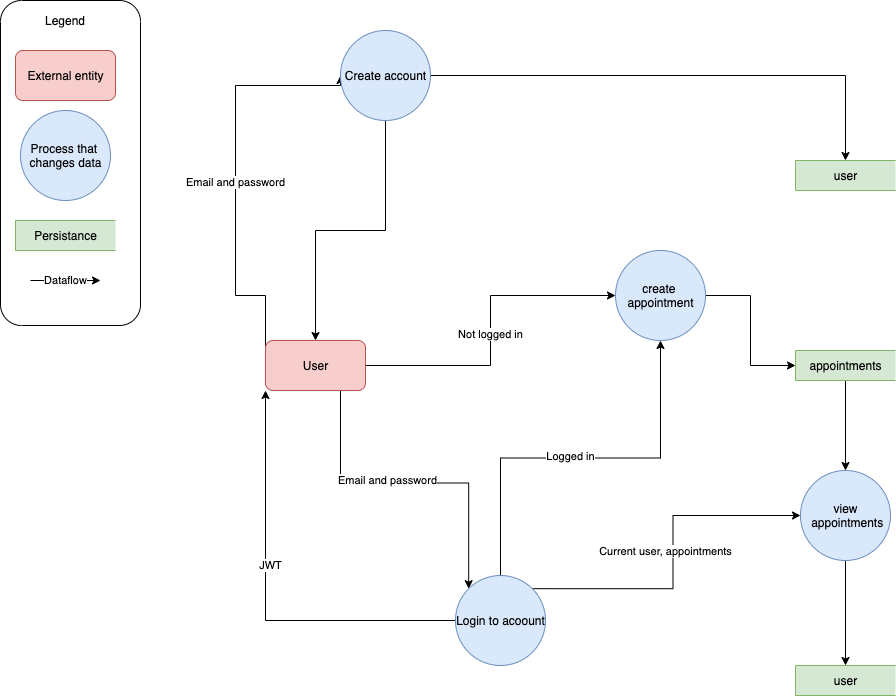

The diagram above was exported from draw.io. Its source (the exported page's mxGraphModel, read from the mxfile embedded in the PNG):
<mxGraphModel dx="2253" dy="643" grid="1" gridSize="10" guides="1" tooltips="1" connect="1" arrows="1" fold="1" page="1" pageScale="1" pageWidth="827" pageHeight="1169" math="0" shadow="0">
  <root>
    <mxCell id="0" />
    <mxCell id="1" parent="0" />
    <mxCell id="r5XC8kLFmsSrOmE5-gp3-6" value="" style="rounded=1;whiteSpace=wrap;html=1;rotation=90;" parent="1" vertex="1">
      <mxGeometry x="-97.5" y="102.5" width="325" height="140" as="geometry" />
    </mxCell>
    <mxCell id="r5XC8kLFmsSrOmE5-gp3-1" value="External entity" style="html=1;dashed=0;whitespace=wrap;fillColor=#f8cecc;strokeColor=#b85450;rounded=1;" parent="1" vertex="1">
      <mxGeometry x="10" y="60" width="100" height="50" as="geometry" />
    </mxCell>
    <mxCell id="r5XC8kLFmsSrOmE5-gp3-2" value="Process that &lt;br&gt;changes data" style="shape=ellipse;html=1;dashed=0;whitespace=wrap;aspect=fixed;perimeter=ellipsePerimeter;rounded=1;fillColor=#dae8fc;strokeColor=#6c8ebf;" parent="1" vertex="1">
      <mxGeometry x="15" y="120" width="90" height="90" as="geometry" />
    </mxCell>
    <mxCell id="r5XC8kLFmsSrOmE5-gp3-42" style="edgeStyle=orthogonalEdgeStyle;rounded=0;orthogonalLoop=1;jettySize=auto;html=1;exitX=0.5;exitY=1;exitDx=0;exitDy=0;entryX=0.5;entryY=0;entryDx=0;entryDy=0;" parent="1" source="r5XC8kLFmsSrOmE5-gp3-3" target="r5XC8kLFmsSrOmE5-gp3-38" edge="1">
      <mxGeometry relative="1" as="geometry" />
    </mxCell>
    <mxCell id="r5XC8kLFmsSrOmE5-gp3-3" value="appointments" style="html=1;dashed=0;whitespace=wrap;shape=partialRectangle;right=0;rounded=1;fillColor=#d5e8d4;strokeColor=#82b366;" parent="1" vertex="1">
      <mxGeometry x="790" y="360" width="100" height="30" as="geometry" />
    </mxCell>
    <mxCell id="r5XC8kLFmsSrOmE5-gp3-4" value="Dataflow&lt;br&gt;" style="endArrow=classic;html=1;" parent="1" edge="1">
      <mxGeometry width="50" height="50" relative="1" as="geometry">
        <mxPoint x="25" y="290" as="sourcePoint" />
        <mxPoint x="95" y="290" as="targetPoint" />
        <Array as="points" />
        <mxPoint as="offset" />
      </mxGeometry>
    </mxCell>
    <mxCell id="r5XC8kLFmsSrOmE5-gp3-11" value="Legend" style="text;html=1;strokeColor=none;fillColor=none;align=center;verticalAlign=middle;whiteSpace=wrap;rounded=0;" parent="1" vertex="1">
      <mxGeometry x="40" y="20" width="40" height="20" as="geometry" />
    </mxCell>
    <mxCell id="r5XC8kLFmsSrOmE5-gp3-30" style="edgeStyle=orthogonalEdgeStyle;rounded=0;orthogonalLoop=1;jettySize=auto;html=1;exitX=1;exitY=0.5;exitDx=0;exitDy=0;" parent="1" source="r5XC8kLFmsSrOmE5-gp3-12" target="r5XC8kLFmsSrOmE5-gp3-29" edge="1">
      <mxGeometry relative="1" as="geometry" />
    </mxCell>
    <mxCell id="r5XC8kLFmsSrOmE5-gp3-33" value="Not logged in" style="edgeLabel;html=1;align=center;verticalAlign=middle;resizable=0;points=[];" parent="r5XC8kLFmsSrOmE5-gp3-30" vertex="1" connectable="0">
      <mxGeometry x="-0.0159" y="1" relative="1" as="geometry">
        <mxPoint as="offset" />
      </mxGeometry>
    </mxCell>
    <mxCell id="x4GppDJHIi57WMlC-lGM-1" value="Email and password" style="edgeStyle=orthogonalEdgeStyle;rounded=0;orthogonalLoop=1;jettySize=auto;html=1;exitX=0;exitY=0.5;exitDx=0;exitDy=0;entryX=0;entryY=0.5;entryDx=0;entryDy=0;" edge="1" parent="1" source="r5XC8kLFmsSrOmE5-gp3-12" target="r5XC8kLFmsSrOmE5-gp3-13">
      <mxGeometry relative="1" as="geometry">
        <Array as="points">
          <mxPoint x="230" y="305" />
          <mxPoint x="230" y="95" />
        </Array>
      </mxGeometry>
    </mxCell>
    <mxCell id="x4GppDJHIi57WMlC-lGM-8" style="edgeStyle=orthogonalEdgeStyle;rounded=0;orthogonalLoop=1;jettySize=auto;html=1;exitX=0.75;exitY=1;exitDx=0;exitDy=0;entryX=0;entryY=0;entryDx=0;entryDy=0;" edge="1" parent="1" source="r5XC8kLFmsSrOmE5-gp3-12" target="r5XC8kLFmsSrOmE5-gp3-22">
      <mxGeometry relative="1" as="geometry" />
    </mxCell>
    <mxCell id="x4GppDJHIi57WMlC-lGM-9" value="Email and password" style="edgeLabel;html=1;align=center;verticalAlign=middle;resizable=0;points=[];" vertex="1" connectable="0" parent="x4GppDJHIi57WMlC-lGM-8">
      <mxGeometry x="-0.1513" y="4" relative="1" as="geometry">
        <mxPoint x="1" y="1" as="offset" />
      </mxGeometry>
    </mxCell>
    <mxCell id="r5XC8kLFmsSrOmE5-gp3-12" value="User" style="html=1;dashed=0;whitespace=wrap;fillColor=#f8cecc;strokeColor=#b85450;rounded=1;" parent="1" vertex="1">
      <mxGeometry x="260" y="350" width="100" height="50" as="geometry" />
    </mxCell>
    <mxCell id="r5XC8kLFmsSrOmE5-gp3-15" style="edgeStyle=orthogonalEdgeStyle;rounded=0;orthogonalLoop=1;jettySize=auto;html=1;exitX=1;exitY=0.5;exitDx=0;exitDy=0;" parent="1" source="r5XC8kLFmsSrOmE5-gp3-13" target="r5XC8kLFmsSrOmE5-gp3-14" edge="1">
      <mxGeometry relative="1" as="geometry" />
    </mxCell>
    <mxCell id="r5XC8kLFmsSrOmE5-gp3-21" style="edgeStyle=orthogonalEdgeStyle;rounded=0;orthogonalLoop=1;jettySize=auto;html=1;exitX=0.5;exitY=1;exitDx=0;exitDy=0;entryX=0.5;entryY=0;entryDx=0;entryDy=0;" parent="1" source="r5XC8kLFmsSrOmE5-gp3-13" target="r5XC8kLFmsSrOmE5-gp3-12" edge="1">
      <mxGeometry relative="1" as="geometry" />
    </mxCell>
    <mxCell id="r5XC8kLFmsSrOmE5-gp3-14" value="user&lt;br&gt;" style="html=1;dashed=0;whitespace=wrap;shape=partialRectangle;right=0;rounded=1;fillColor=#d5e8d4;strokeColor=#82b366;" parent="1" vertex="1">
      <mxGeometry x="790" y="170" width="100" height="30" as="geometry" />
    </mxCell>
    <mxCell id="r5XC8kLFmsSrOmE5-gp3-39" style="edgeStyle=orthogonalEdgeStyle;rounded=0;orthogonalLoop=1;jettySize=auto;html=1;exitX=1;exitY=0;exitDx=0;exitDy=0;entryX=0;entryY=0.5;entryDx=0;entryDy=0;" parent="1" source="r5XC8kLFmsSrOmE5-gp3-22" target="r5XC8kLFmsSrOmE5-gp3-38" edge="1">
      <mxGeometry relative="1" as="geometry" />
    </mxCell>
    <mxCell id="r5XC8kLFmsSrOmE5-gp3-40" value="Current user, appointments" style="edgeLabel;html=1;align=center;verticalAlign=middle;resizable=0;points=[];" parent="r5XC8kLFmsSrOmE5-gp3-39" vertex="1" connectable="0">
      <mxGeometry x="0.5669" relative="1" as="geometry">
        <mxPoint x="-60.62" y="35" as="offset" />
      </mxGeometry>
    </mxCell>
    <mxCell id="x4GppDJHIi57WMlC-lGM-2" style="edgeStyle=orthogonalEdgeStyle;rounded=0;orthogonalLoop=1;jettySize=auto;html=1;exitX=0.5;exitY=0;exitDx=0;exitDy=0;entryX=0.5;entryY=1;entryDx=0;entryDy=0;" edge="1" parent="1" source="r5XC8kLFmsSrOmE5-gp3-22" target="r5XC8kLFmsSrOmE5-gp3-29">
      <mxGeometry relative="1" as="geometry" />
    </mxCell>
    <mxCell id="x4GppDJHIi57WMlC-lGM-3" value="Logged in" style="edgeLabel;html=1;align=center;verticalAlign=middle;resizable=0;points=[];" vertex="1" connectable="0" parent="x4GppDJHIi57WMlC-lGM-2">
      <mxGeometry x="-0.0542" y="2" relative="1" as="geometry">
        <mxPoint as="offset" />
      </mxGeometry>
    </mxCell>
    <mxCell id="x4GppDJHIi57WMlC-lGM-6" style="edgeStyle=orthogonalEdgeStyle;rounded=0;orthogonalLoop=1;jettySize=auto;html=1;exitX=0;exitY=0.5;exitDx=0;exitDy=0;entryX=0;entryY=1;entryDx=0;entryDy=0;" edge="1" parent="1" source="r5XC8kLFmsSrOmE5-gp3-22" target="r5XC8kLFmsSrOmE5-gp3-12">
      <mxGeometry relative="1" as="geometry" />
    </mxCell>
    <mxCell id="x4GppDJHIi57WMlC-lGM-7" value="JWT" style="edgeLabel;html=1;align=center;verticalAlign=middle;resizable=0;points=[];" vertex="1" connectable="0" parent="x4GppDJHIi57WMlC-lGM-6">
      <mxGeometry x="-0.1143" y="-56" relative="1" as="geometry">
        <mxPoint as="offset" />
      </mxGeometry>
    </mxCell>
    <mxCell id="r5XC8kLFmsSrOmE5-gp3-22" value="Login to acoount" style="shape=ellipse;html=1;dashed=0;whitespace=wrap;aspect=fixed;perimeter=ellipsePerimeter;rounded=1;fillColor=#dae8fc;strokeColor=#6c8ebf;" parent="1" vertex="1">
      <mxGeometry x="450" y="585" width="90" height="90" as="geometry" />
    </mxCell>
    <mxCell id="r5XC8kLFmsSrOmE5-gp3-23" value="user&lt;br&gt;" style="html=1;dashed=0;whitespace=wrap;shape=partialRectangle;right=0;rounded=1;fillColor=#d5e8d4;strokeColor=#82b366;" parent="1" vertex="1">
      <mxGeometry x="790" y="675" width="100" height="30" as="geometry" />
    </mxCell>
    <mxCell id="r5XC8kLFmsSrOmE5-gp3-34" style="edgeStyle=orthogonalEdgeStyle;rounded=0;orthogonalLoop=1;jettySize=auto;html=1;exitX=1;exitY=0.5;exitDx=0;exitDy=0;entryX=0;entryY=0.5;entryDx=0;entryDy=0;" parent="1" source="r5XC8kLFmsSrOmE5-gp3-29" target="r5XC8kLFmsSrOmE5-gp3-3" edge="1">
      <mxGeometry relative="1" as="geometry" />
    </mxCell>
    <mxCell id="r5XC8kLFmsSrOmE5-gp3-29" value="create &lt;br&gt;appointment" style="shape=ellipse;html=1;dashed=0;whitespace=wrap;aspect=fixed;perimeter=ellipsePerimeter;rounded=1;fillColor=#dae8fc;strokeColor=#6c8ebf;" parent="1" vertex="1">
      <mxGeometry x="610" y="260" width="90" height="90" as="geometry" />
    </mxCell>
    <mxCell id="r5XC8kLFmsSrOmE5-gp3-36" value="Persistance" style="html=1;dashed=0;whitespace=wrap;shape=partialRectangle;right=0;rounded=1;fillColor=#d5e8d4;strokeColor=#82b366;" parent="1" vertex="1">
      <mxGeometry x="10" y="230" width="100" height="30" as="geometry" />
    </mxCell>
    <mxCell id="x4GppDJHIi57WMlC-lGM-13" style="edgeStyle=orthogonalEdgeStyle;rounded=0;orthogonalLoop=1;jettySize=auto;html=1;" edge="1" parent="1" source="r5XC8kLFmsSrOmE5-gp3-38" target="r5XC8kLFmsSrOmE5-gp3-23">
      <mxGeometry relative="1" as="geometry" />
    </mxCell>
    <mxCell id="r5XC8kLFmsSrOmE5-gp3-38" value="view&lt;br&gt;&amp;nbsp;appointments" style="shape=ellipse;html=1;dashed=0;whitespace=wrap;aspect=fixed;perimeter=ellipsePerimeter;rounded=1;fillColor=#dae8fc;strokeColor=#6c8ebf;" parent="1" vertex="1">
      <mxGeometry x="795" y="480" width="90" height="90" as="geometry" />
    </mxCell>
    <mxCell id="r5XC8kLFmsSrOmE5-gp3-13" value="Create account" style="shape=ellipse;html=1;dashed=0;whitespace=wrap;aspect=fixed;perimeter=ellipsePerimeter;rounded=1;fillColor=#dae8fc;strokeColor=#6c8ebf;" parent="1" vertex="1">
      <mxGeometry x="335" y="40" width="90" height="90" as="geometry" />
    </mxCell>
  </root>
</mxGraphModel>